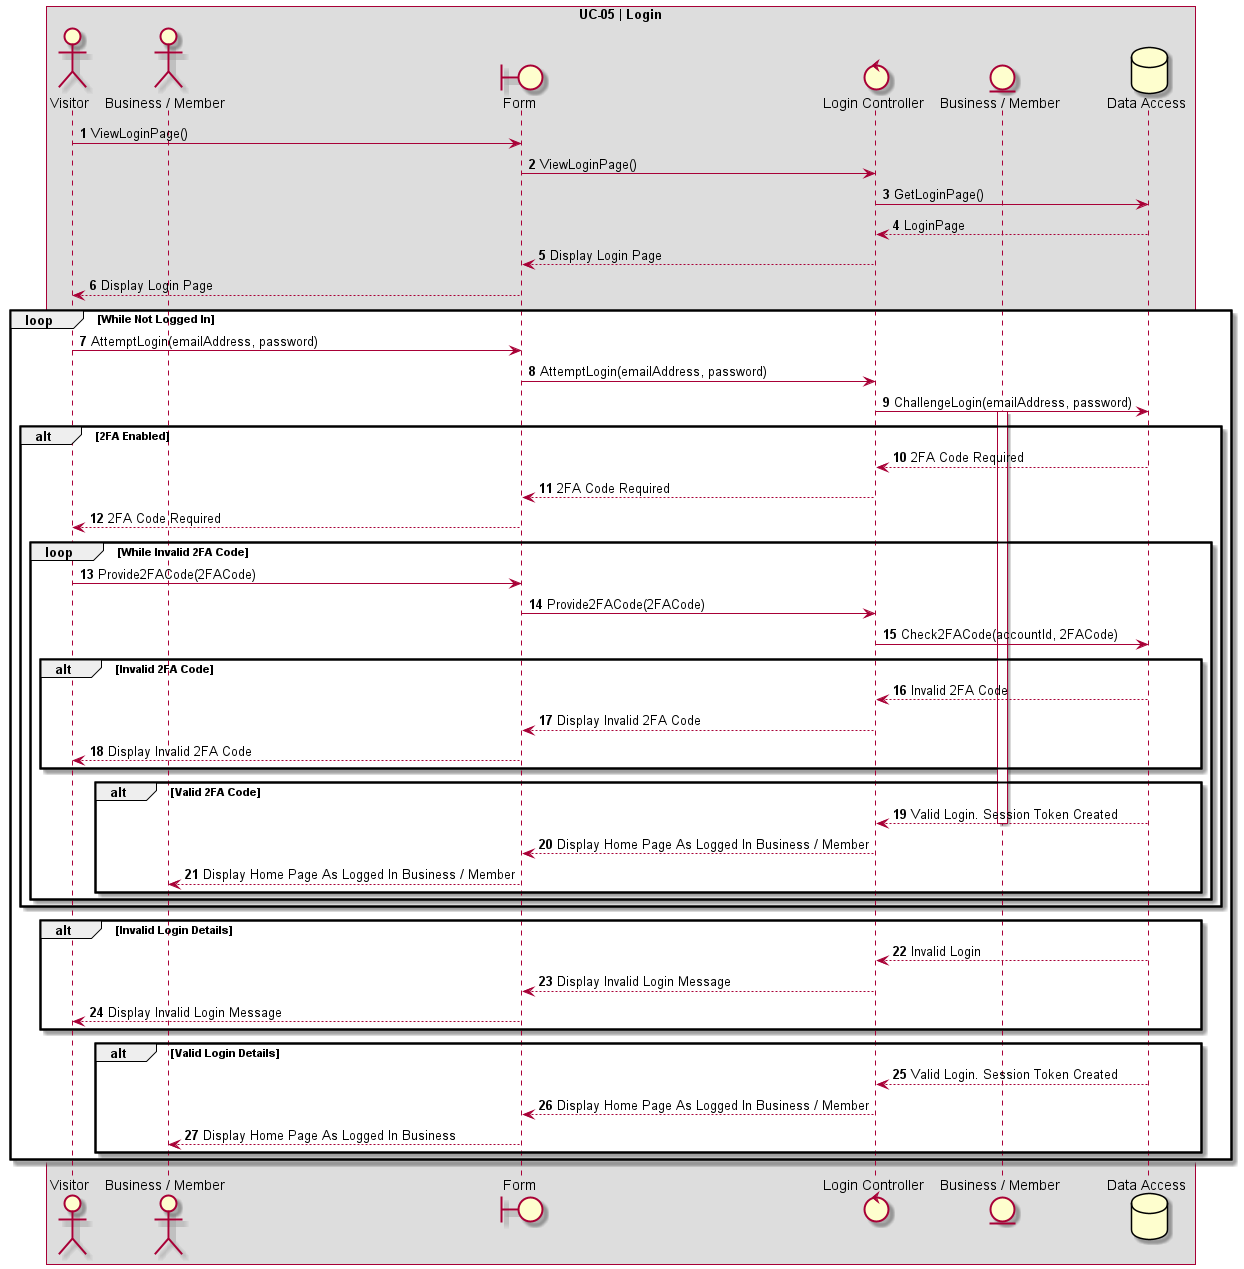

The diagram above was rendered by PlantUML. Its source (embedded in the PNG):
@startuml UC-05 | Login

' Formatting
Autonumber
skinparam BoxPadding 10
skinparam ParticipantPadding 10
box "UC-05 | Login"

' Actors
actor Visitor as "Visitor"
actor BusinessOrMember as "Business / Member"
boundary Form
control LoginController as "Login Controller"
entity BusinessOrMemberEntity as "Business / Member"
database DB as "Data Access"

' Code
Visitor -> Form: ViewLoginPage()
Form -> LoginController: ViewLoginPage()
LoginController -> DB: GetLoginPage()
DB --> LoginController: LoginPage
LoginController --> Form: Display Login Page
Form --> Visitor: Display Login Page

loop While Not Logged In
    Visitor -> Form: AttemptLogin(emailAddress, password)
    Form -> LoginController: AttemptLogin(emailAddress, password)

    LoginController -> DB: ChallengeLogin(emailAddress, password)
    activate BusinessOrMemberEntity

    alt 2FA Enabled
        DB --> LoginController: 2FA Code Required
        LoginController --> Form: 2FA Code Required
        Form --> Visitor: 2FA Code Required

        loop While Invalid 2FA Code
            Visitor -> Form: Provide2FACode(2FACode)
            Form -> LoginController: Provide2FACode(2FACode)
            LoginController -> DB: Check2FACode(accountId, 2FACode)

            alt Invalid 2FA Code
                DB --> LoginController: Invalid 2FA Code
                LoginController --> Form: Display Invalid 2FA Code
                Form --> Visitor: Display Invalid 2FA Code
            end

            alt Valid 2FA Code
                DB --> LoginController: Valid Login. Session Token Created
                deactivate BusinessOrMemberEntity
                LoginController --> Form: Display Home Page As Logged In Business / Member
                Form --> BusinessOrMember: Display Home Page As Logged In Business / Member
            end
        end
    end

    alt Invalid Login Details
        DB --> LoginController: Invalid Login
        LoginController --> Form: Display Invalid Login Message
        Form --> Visitor: Display Invalid Login Message
    end

    alt Valid Login Details
        DB --> LoginController: Valid Login. Session Token Created
        deactivate BusinessOrMemberEntity
        LoginController --> Form: Display Home Page As Logged In Business / Member
        Form --> BusinessOrMember: Display Home Page As Logged In Business
    end
end

@enduml